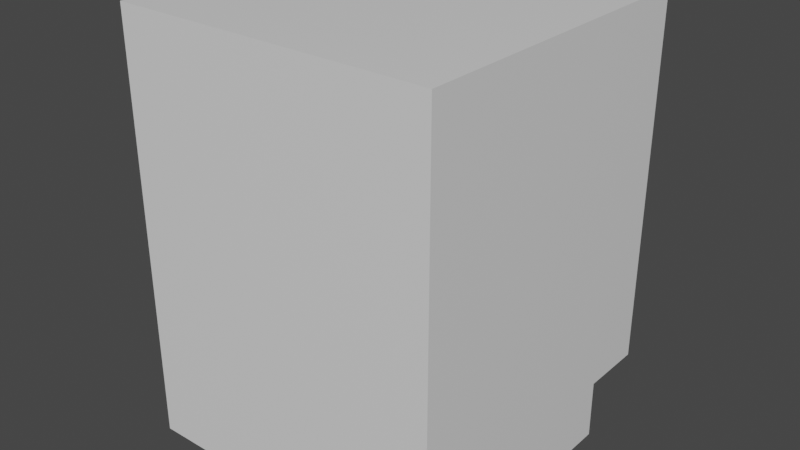 # Source: drawer.blend  (saved by Blender 2.92.15; exported with 4.5.12 LTS)
import bpy
from mathutils import Matrix  # noqa: F401  (used for matrix-valued properties, if any)

bpy.ops.wm.read_factory_settings(use_empty=True)
scene = bpy.context.scene
scene.name = 'Scene'

# ---- collections
col_collection = bpy.data.collections.new('Collection'); scene.collection.children.link(col_collection)

# ---- materials (node trees are filled in below, after node groups)
mat_material = bpy.data.materials.new('Material')
mat_material.alpha_threshold = 0.0
mat_material.use_transparent_shadow = False
mat_material.line_color = (0.0, 0.0, 0.0, 1.0)

# ---- material node trees
mat_material.use_nodes = True; mat_material.node_tree.nodes.clear()
_N = mat_material.node_tree.nodes; _L = mat_material.node_tree.links
n0 = _N.new('ShaderNodeOutputMaterial'); n0.name = 'Material Output'; n0.location = (300, 300)
n1 = _N.new('ShaderNodeBsdfPrincipled'); n1.name = 'Principled BSDF'; n1.location = (10, 300)
n1.distribution = 'GGX'
n1.subsurface_method = 'BURLEY'
n1.inputs[2].default_value = 0.4
n1.inputs[3].default_value = 1.45
n1.inputs[27].default_value = (0.0, 0.0, 0.0, 1.0)
n1.inputs[28].default_value = 1.0
_L.new(n1.outputs[0], n0.inputs[0])
n0.is_active_output = True

# ---- world
world_world = bpy.data.worlds.new('World'); scene.world = world_world
world_world.use_nodes = True; world_world.node_tree.nodes.clear()
_N = world_world.node_tree.nodes; _L = world_world.node_tree.links
n0 = _N.new('ShaderNodeOutputWorld'); n0.name = 'World Output'; n0.location = (300, 300)
n1 = _N.new('ShaderNodeBackground'); n1.name = 'Background'; n1.location = (10, 300)
n1.inputs[0].default_value = (0.05088, 0.05088, 0.05088, 1.0)
_L.new(n1.outputs[0], n0.inputs[0])
n0.is_active_output = True
world_world.color = (0.05088, 0.05088, 0.05088)
world_world.use_sun_shadow = False
world_world.sun_shadow_jitter_overblur = 0.0

# ---- meshes
me_cube = bpy.data.meshes.new('Cube')
me_cube.from_pydata([(-5.429, -5.728, -5.375), (-5.429, -5.728, 7.663), (5.437, -5.728, -5.375), (5.437, -5.728, 7.663), (6.0, 6.0, 8.0), (6.0, -6.0, 8.0), (6.0, -6.0, -8.0), (-6.0, 6.0, 8.0), (-6.0, -6.0, 8.0), (-6.0, -6.0, -8.0), (6.0, 3.559, -8.0), (-6.0, 3.559, -8.0), (-6.0, 3.559, -5.782), (6.0, 3.559, -5.782), (-6.0, 6.0, -5.782), (6.0, 6.0, -5.782), (-5.429, 6.0, -5.375), (-5.429, 6.0, 7.663), (5.437, 6.0, -5.375), (5.437, 6.0, 7.663)], [], [(4, 7, 8, 5), (6, 5, 8, 9), (10, 11, 12, 13), (15, 13, 12, 14), (9, 8, 7, 14, 12, 11), (6, 9, 11, 10), (15, 4, 5, 6, 10, 13), (1, 0, 16, 17), (2, 3, 19, 18), (2, 0, 1, 3), (16, 0, 2, 18), (3, 1, 17, 19), (17, 7, 4, 19), (4, 15, 14, 7, 17, 16, 18, 19)])
_uv = me_cube.uv_layers.new(name='UVMap')
_uv.uv.foreach_set('vector', [0.625, 0.5, 0.875, 0.5, 0.875, 0.75, 0.625, 0.75, 0.375, 0.75, 0.625, 0.75, 0.625, 1.0, 0.375, 1.0, 0.4402, 0.8, 0.4402, 0.95, 0.625, 0.95, 0.625, 0.8, 0.675, 0.5465, 0.675, 0.75, 0.825, 0.75, 0.825, 0.5465, 0.375, 0.0, 0.625, 0.0, 0.625, 0.25, 0.4097, 0.25, 0.4097, 0.1991, 0.375, 0.1991, 0.375, 0.75, 0.125, 0.75, 0.125, 0.5509, 0.375, 0.5509, 0.4097, 0.5, 0.625, 0.5, 0.625, 0.75, 0.375, 0.75, 0.375, 0.5509, 0.4097, 0.5509, 0.625, 0.0, 0.375, 0.0, 0.375, 0.238, 0.625, 0.238, 0.375, 0.75, 0.625, 0.75, 0.625, 0.512, 0.375, 0.512, 0.375, 0.75, 0.375, 1.0, 0.625, 1.0, 0.625, 0.75, 0.125, 0.512, 0.125, 0.75, 0.375, 0.75, 0.375, 0.512, 0.625, 0.75, 0.875, 0.75, 0.875, 0.512, 0.625, 0.512, 0.6197, 0.2619, 0.625, 0.25, 0.625, 0.5, 0.6197, 0.4883, 0.625, 0.5, 0.4097, 0.5, 0.4097, 0.25, 0.625, 0.25, 0.6197, 0.2619, 0.416, 0.2619, 0.416, 0.4883, 0.6197, 0.4883])
me_cube.materials.append(mat_material)
me_cube.use_remesh_preserve_volume = False
me_cube.use_remesh_preserve_attributes = False
me_cube.use_mirror_vertex_groups = False
me_cube.update()

# ---- objects
ob_cube = bpy.data.objects.new('Cube', me_cube)

# ---- transforms, parenting, visibility, modifiers, constraints
ob_cube.location = (0.0, 0.0, 0.0)
ob_cube.lock_rotations_4d = False
ob_cube.empty_display_type = 'ARROWS'
ob_cube.lineart.crease_threshold = 0.0

# ---- collection membership
col_collection.objects.link(ob_cube)

# ---- scene / render settings (as saved in the file)
scene.frame_start = 1; scene.frame_end = 250; scene.frame_set(1)
scene.render.engine = 'BLENDER_EEVEE_NEXT'
scene.cycles.use_denoising = False
scene.cycles.samples = 128
scene.cycles.sampling_pattern = 'TABULATED_SOBOL'
scene.cycles.use_adaptive_sampling = False
scene.cycles.use_light_tree = False
scene.view_settings.view_transform = 'Filmic'
bpy.context.view_layer.update()

# ---- added for rendering (the .blend has no active camera and no usable light): camera, sun
cam_auto = bpy.data.cameras.new('AutoCamera')
cam_auto.lens = 50.0
cam_auto.sensor_width = 36.0
cam_auto.clip_end = 1000.0
ob_auto_camera = bpy.data.objects.new('AutoCamera', cam_auto)
scene.collection.objects.link(ob_auto_camera)
ob_auto_camera.location = (21.5798, -25.8957, 17.2638)
ob_auto_camera.rotation_euler = (1.09748, -7.21219e-08, 0.694738)
scene.camera = ob_auto_camera
light_auto_sun = bpy.data.lights.new('AutoSun', 'SUN')
light_auto_sun.energy = 3.0
light_auto_sun.angle = 0.0523599
ob_auto_sun = bpy.data.objects.new('AutoSun', light_auto_sun)
scene.collection.objects.link(ob_auto_sun)
ob_auto_sun.rotation_euler = (0.872665, 0.174533, 0.523599)
bpy.context.view_layer.update()
